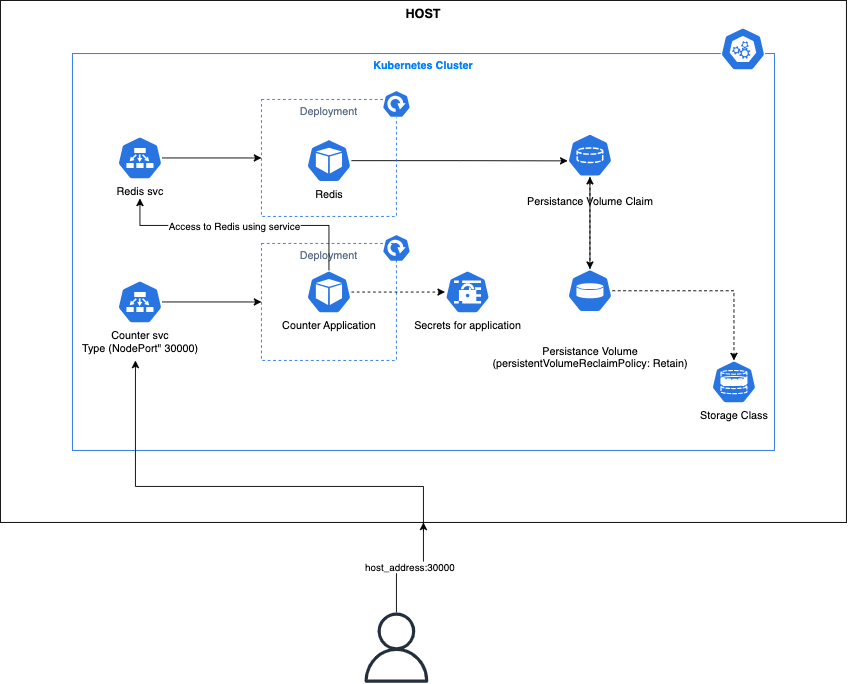

The diagram above was exported from draw.io. Its source (the exported page's mxGraphModel, read from the mxfile embedded in the PNG):
<mxGraphModel dx="1961" dy="774" grid="1" gridSize="10" guides="1" tooltips="1" connect="1" arrows="1" fold="1" page="1" pageScale="1" pageWidth="827" pageHeight="1169" math="0" shadow="0">
  <root>
    <mxCell id="0" />
    <mxCell id="1" parent="0" />
    <mxCell id="hzR-pRorfVhpqNnssjrM-37" value="&lt;font size=&quot;1&quot; color=&quot;#000000&quot;&gt;&lt;b style=&quot;font-size: 14px;&quot;&gt;HOST&lt;/b&gt;&lt;/font&gt;" style="fillColor=none;strokeColor=#000000;verticalAlign=top;fontStyle=0;fontColor=#147EBA;whiteSpace=wrap;html=1;" vertex="1" parent="1">
      <mxGeometry x="-80" y="670" width="940" height="580" as="geometry" />
    </mxCell>
    <mxCell id="hzR-pRorfVhpqNnssjrM-7" value="&lt;font color=&quot;#007fff&quot;&gt;&lt;b&gt;Kubernetes Cluster&lt;/b&gt;&lt;/font&gt;" style="fillColor=none;strokeColor=#2974e2;verticalAlign=top;fontStyle=0;fontColor=#DD3522;whiteSpace=wrap;html=1;" vertex="1" parent="1">
      <mxGeometry y="729" width="780" height="441" as="geometry" />
    </mxCell>
    <mxCell id="hzR-pRorfVhpqNnssjrM-12" style="edgeStyle=orthogonalEdgeStyle;rounded=0;orthogonalLoop=1;jettySize=auto;html=1;" edge="1" parent="1" source="hzR-pRorfVhpqNnssjrM-3" target="hzR-pRorfVhpqNnssjrM-4">
      <mxGeometry relative="1" as="geometry">
        <mxPoint x="575" y="910" as="targetPoint" />
      </mxGeometry>
    </mxCell>
    <mxCell id="hzR-pRorfVhpqNnssjrM-14" style="edgeStyle=orthogonalEdgeStyle;rounded=0;orthogonalLoop=1;jettySize=auto;html=1;dashed=1;" edge="1" parent="1" source="hzR-pRorfVhpqNnssjrM-3" target="hzR-pRorfVhpqNnssjrM-10">
      <mxGeometry relative="1" as="geometry" />
    </mxCell>
    <mxCell id="hzR-pRorfVhpqNnssjrM-3" value="&lt;br&gt;&lt;br&gt;Persistance Volume&lt;br&gt;(persistentVolumeReclaimPolicy: Retain&lt;span style=&quot;background-color: initial;&quot;&gt;)&lt;/span&gt;" style="sketch=0;html=1;dashed=0;whitespace=wrap;fillColor=#2875E2;strokeColor=#ffffff;points=[[0.005,0.63,0],[0.1,0.2,0],[0.9,0.2,0],[0.5,0,0],[0.995,0.63,0],[0.72,0.99,0],[0.5,1,0],[0.28,0.99,0]];verticalLabelPosition=bottom;align=center;verticalAlign=top;shape=mxgraph.kubernetes.icon;prIcon=pv" vertex="1" parent="1">
      <mxGeometry x="550" y="968.5" width="50" height="48" as="geometry" />
    </mxCell>
    <mxCell id="hzR-pRorfVhpqNnssjrM-4" value="&lt;br&gt;Persistance Volume Claim" style="sketch=0;html=1;dashed=0;whitespace=wrap;fillColor=#2875E2;strokeColor=#ffffff;points=[[0.005,0.63,0],[0.1,0.2,0],[0.9,0.2,0],[0.5,0,0],[0.995,0.63,0],[0.72,0.99,0],[0.5,1,0],[0.28,0.99,0]];verticalLabelPosition=bottom;align=center;verticalAlign=top;shape=mxgraph.kubernetes.icon;prIcon=pvc" vertex="1" parent="1">
      <mxGeometry x="550" y="818" width="50" height="48" as="geometry" />
    </mxCell>
    <mxCell id="hzR-pRorfVhpqNnssjrM-8" value="" style="sketch=0;html=1;dashed=0;whitespace=wrap;fillColor=#2875E2;strokeColor=#ffffff;points=[[0.005,0.63,0],[0.1,0.2,0],[0.9,0.2,0],[0.5,0,0],[0.995,0.63,0],[0.72,0.99,0],[0.5,1,0],[0.28,0.99,0]];verticalLabelPosition=bottom;align=center;verticalAlign=top;shape=mxgraph.kubernetes.icon;prIcon=master" vertex="1" parent="1">
      <mxGeometry x="720" y="700" width="50" height="48" as="geometry" />
    </mxCell>
    <mxCell id="hzR-pRorfVhpqNnssjrM-10" value="&lt;span style=&quot;background-color: rgb(255, 255, 255);&quot;&gt;Storage Class&lt;/span&gt;" style="sketch=0;html=1;dashed=0;whitespace=wrap;fillColor=#2875E2;strokeColor=#ffffff;points=[[0.005,0.63,0],[0.1,0.2,0],[0.9,0.2,0],[0.5,0,0],[0.995,0.63,0],[0.72,0.99,0],[0.5,1,0],[0.28,0.99,0]];verticalLabelPosition=bottom;align=center;verticalAlign=top;shape=mxgraph.kubernetes.icon;prIcon=sc" vertex="1" parent="1">
      <mxGeometry x="710" y="1070" width="50" height="48" as="geometry" />
    </mxCell>
    <mxCell id="hzR-pRorfVhpqNnssjrM-13" style="edgeStyle=orthogonalEdgeStyle;rounded=0;orthogonalLoop=1;jettySize=auto;html=1;entryX=0.5;entryY=0;entryDx=0;entryDy=0;entryPerimeter=0;dashed=1;" edge="1" parent="1" source="hzR-pRorfVhpqNnssjrM-4" target="hzR-pRorfVhpqNnssjrM-3">
      <mxGeometry relative="1" as="geometry" />
    </mxCell>
    <mxCell id="hzR-pRorfVhpqNnssjrM-17" value="Redis" style="sketch=0;html=1;dashed=0;whitespace=wrap;fillColor=#2875E2;strokeColor=#ffffff;points=[[0.005,0.63,0],[0.1,0.2,0],[0.9,0.2,0],[0.5,0,0],[0.995,0.63,0],[0.72,0.99,0],[0.5,1,0],[0.28,0.99,0]];verticalLabelPosition=bottom;align=center;verticalAlign=top;shape=mxgraph.kubernetes.icon;prIcon=pod" vertex="1" parent="1">
      <mxGeometry x="260" y="824" width="50" height="48" as="geometry" />
    </mxCell>
    <mxCell id="hzR-pRorfVhpqNnssjrM-18" style="edgeStyle=orthogonalEdgeStyle;rounded=0;orthogonalLoop=1;jettySize=auto;html=1;entryX=0.005;entryY=0.63;entryDx=0;entryDy=0;entryPerimeter=0;" edge="1" parent="1" source="hzR-pRorfVhpqNnssjrM-17" target="hzR-pRorfVhpqNnssjrM-4">
      <mxGeometry relative="1" as="geometry" />
    </mxCell>
    <mxCell id="hzR-pRorfVhpqNnssjrM-19" value="" style="group" vertex="1" connectable="0" parent="1">
      <mxGeometry x="210" y="770" width="170" height="140" as="geometry" />
    </mxCell>
    <mxCell id="hzR-pRorfVhpqNnssjrM-16" value="Deployment" style="fillColor=none;strokeColor=#2974e2;dashed=1;verticalAlign=top;fontStyle=0;fontColor=#5A6C86;whiteSpace=wrap;html=1;" vertex="1" parent="hzR-pRorfVhpqNnssjrM-19">
      <mxGeometry y="10" width="150" height="130" as="geometry" />
    </mxCell>
    <mxCell id="hzR-pRorfVhpqNnssjrM-6" value="" style="sketch=0;html=1;dashed=0;whitespace=wrap;fillColor=#2875E2;strokeColor=#ffffff;points=[[0.005,0.63,0],[0.1,0.2,0],[0.9,0.2,0],[0.5,0,0],[0.995,0.63,0],[0.72,0.99,0],[0.5,1,0],[0.28,0.99,0]];verticalLabelPosition=bottom;align=center;verticalAlign=top;shape=mxgraph.kubernetes.icon;prIcon=deploy" vertex="1" parent="hzR-pRorfVhpqNnssjrM-19">
      <mxGeometry x="130" width="40" height="30" as="geometry" />
    </mxCell>
    <mxCell id="hzR-pRorfVhpqNnssjrM-20" value="" style="group" vertex="1" connectable="0" parent="1">
      <mxGeometry x="210" y="915" width="170" height="155" as="geometry" />
    </mxCell>
    <mxCell id="hzR-pRorfVhpqNnssjrM-27" value="" style="group" vertex="1" connectable="0" parent="hzR-pRorfVhpqNnssjrM-20">
      <mxGeometry y="15" width="170" height="140" as="geometry" />
    </mxCell>
    <mxCell id="hzR-pRorfVhpqNnssjrM-22" value="" style="sketch=0;html=1;dashed=0;whitespace=wrap;fillColor=#2875E2;strokeColor=#ffffff;points=[[0.005,0.63,0],[0.1,0.2,0],[0.9,0.2,0],[0.5,0,0],[0.995,0.63,0],[0.72,0.99,0],[0.5,1,0],[0.28,0.99,0]];verticalLabelPosition=bottom;align=center;verticalAlign=top;shape=mxgraph.kubernetes.icon;prIcon=deploy" vertex="1" parent="hzR-pRorfVhpqNnssjrM-27">
      <mxGeometry x="130" width="40" height="30" as="geometry" />
    </mxCell>
    <mxCell id="hzR-pRorfVhpqNnssjrM-21" value="Deployment" style="fillColor=none;strokeColor=#2974e2;dashed=1;verticalAlign=top;fontStyle=0;fontColor=#5A6C86;whiteSpace=wrap;html=1;" vertex="1" parent="hzR-pRorfVhpqNnssjrM-27">
      <mxGeometry y="10" width="150" height="130" as="geometry" />
    </mxCell>
    <mxCell id="hzR-pRorfVhpqNnssjrM-26" style="edgeStyle=orthogonalEdgeStyle;rounded=0;orthogonalLoop=1;jettySize=auto;html=1;dashed=1;" edge="1" parent="1" source="hzR-pRorfVhpqNnssjrM-23" target="hzR-pRorfVhpqNnssjrM-25">
      <mxGeometry relative="1" as="geometry" />
    </mxCell>
    <mxCell id="hzR-pRorfVhpqNnssjrM-35" style="edgeStyle=orthogonalEdgeStyle;rounded=0;orthogonalLoop=1;jettySize=auto;html=1;" edge="1" parent="1" source="hzR-pRorfVhpqNnssjrM-23">
      <mxGeometry relative="1" as="geometry">
        <mxPoint x="75" y="890" as="targetPoint" />
        <Array as="points">
          <mxPoint x="285" y="920" />
          <mxPoint x="75" y="920" />
        </Array>
      </mxGeometry>
    </mxCell>
    <mxCell id="hzR-pRorfVhpqNnssjrM-36" value="Access to Redis using service" style="edgeLabel;html=1;align=center;verticalAlign=middle;resizable=0;points=[];" vertex="1" connectable="0" parent="hzR-pRorfVhpqNnssjrM-35">
      <mxGeometry x="0.2276" relative="1" as="geometry">
        <mxPoint x="23" as="offset" />
      </mxGeometry>
    </mxCell>
    <mxCell id="hzR-pRorfVhpqNnssjrM-23" value="Counter Application" style="sketch=0;html=1;dashed=0;whitespace=wrap;fillColor=#2875E2;strokeColor=#ffffff;points=[[0.005,0.63,0],[0.1,0.2,0],[0.9,0.2,0],[0.5,0,0],[0.995,0.63,0],[0.72,0.99,0],[0.5,1,0],[0.28,0.99,0]];verticalLabelPosition=bottom;align=center;verticalAlign=top;shape=mxgraph.kubernetes.icon;prIcon=pod" vertex="1" parent="1">
      <mxGeometry x="260" y="970" width="50" height="48" as="geometry" />
    </mxCell>
    <mxCell id="hzR-pRorfVhpqNnssjrM-25" value="Secrets for application" style="sketch=0;html=1;dashed=0;whitespace=wrap;fillColor=#2875E2;strokeColor=#ffffff;points=[[0.005,0.63,0],[0.1,0.2,0],[0.9,0.2,0],[0.5,0,0],[0.995,0.63,0],[0.72,0.99,0],[0.5,1,0],[0.28,0.99,0]];verticalLabelPosition=bottom;align=center;verticalAlign=top;shape=mxgraph.kubernetes.icon;prIcon=secret" vertex="1" parent="1">
      <mxGeometry x="414" y="970" width="50" height="48" as="geometry" />
    </mxCell>
    <mxCell id="hzR-pRorfVhpqNnssjrM-32" style="edgeStyle=orthogonalEdgeStyle;rounded=0;orthogonalLoop=1;jettySize=auto;html=1;entryX=0;entryY=0.5;entryDx=0;entryDy=0;" edge="1" parent="1" source="hzR-pRorfVhpqNnssjrM-28" target="hzR-pRorfVhpqNnssjrM-16">
      <mxGeometry relative="1" as="geometry" />
    </mxCell>
    <mxCell id="hzR-pRorfVhpqNnssjrM-28" value="Redis svc" style="sketch=0;html=1;dashed=0;whitespace=wrap;fillColor=#2875E2;strokeColor=#ffffff;points=[[0.005,0.63,0],[0.1,0.2,0],[0.9,0.2,0],[0.5,0,0],[0.995,0.63,0],[0.72,0.99,0],[0.5,1,0],[0.28,0.99,0]];verticalLabelPosition=bottom;align=center;verticalAlign=top;shape=mxgraph.kubernetes.icon;prIcon=ep" vertex="1" parent="1">
      <mxGeometry x="50" y="821" width="50" height="48" as="geometry" />
    </mxCell>
    <mxCell id="hzR-pRorfVhpqNnssjrM-34" style="edgeStyle=orthogonalEdgeStyle;rounded=0;orthogonalLoop=1;jettySize=auto;html=1;entryX=0;entryY=0.5;entryDx=0;entryDy=0;" edge="1" parent="1" source="hzR-pRorfVhpqNnssjrM-33" target="hzR-pRorfVhpqNnssjrM-21">
      <mxGeometry relative="1" as="geometry" />
    </mxCell>
    <mxCell id="hzR-pRorfVhpqNnssjrM-33" value="Counter svc&lt;br&gt;Type (NodePort&quot; 30000)" style="sketch=0;html=1;dashed=0;whitespace=wrap;fillColor=#2875E2;strokeColor=#ffffff;points=[[0.005,0.63,0],[0.1,0.2,0],[0.9,0.2,0],[0.5,0,0],[0.995,0.63,0],[0.72,0.99,0],[0.5,1,0],[0.28,0.99,0]];verticalLabelPosition=bottom;align=center;verticalAlign=top;shape=mxgraph.kubernetes.icon;prIcon=ep" vertex="1" parent="1">
      <mxGeometry x="50" y="981" width="50" height="48" as="geometry" />
    </mxCell>
    <mxCell id="hzR-pRorfVhpqNnssjrM-40" style="edgeStyle=orthogonalEdgeStyle;rounded=0;orthogonalLoop=1;jettySize=auto;html=1;" edge="1" parent="1" source="hzR-pRorfVhpqNnssjrM-39" target="hzR-pRorfVhpqNnssjrM-37">
      <mxGeometry relative="1" as="geometry" />
    </mxCell>
    <mxCell id="hzR-pRorfVhpqNnssjrM-41" value="host_address:30000" style="edgeLabel;html=1;align=center;verticalAlign=middle;resizable=0;points=[];" vertex="1" connectable="0" parent="hzR-pRorfVhpqNnssjrM-40">
      <mxGeometry x="-0.0057" y="1" relative="1" as="geometry">
        <mxPoint as="offset" />
      </mxGeometry>
    </mxCell>
    <mxCell id="hzR-pRorfVhpqNnssjrM-39" value="" style="sketch=0;outlineConnect=0;fontColor=#232F3E;gradientColor=none;fillColor=#232F3D;strokeColor=none;dashed=0;verticalLabelPosition=bottom;verticalAlign=top;align=center;html=1;fontSize=12;fontStyle=0;aspect=fixed;pointerEvents=1;shape=mxgraph.aws4.user;" vertex="1" parent="1">
      <mxGeometry x="321" y="1350" width="78" height="78" as="geometry" />
    </mxCell>
    <mxCell id="hzR-pRorfVhpqNnssjrM-42" style="edgeStyle=orthogonalEdgeStyle;rounded=0;orthogonalLoop=1;jettySize=auto;html=1;" edge="1" parent="1">
      <mxGeometry relative="1" as="geometry">
        <mxPoint x="390" y="1260" as="sourcePoint" />
        <mxPoint x="70" y="1070" as="targetPoint" />
        <Array as="points">
          <mxPoint x="390" y="1210" />
          <mxPoint x="70" y="1210" />
        </Array>
      </mxGeometry>
    </mxCell>
  </root>
</mxGraphModel>